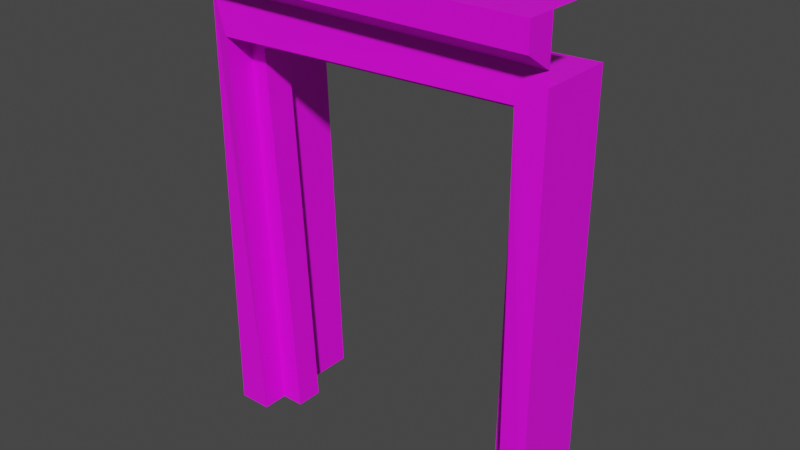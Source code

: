 # Source: Hunterian_MainDoor.blend  (saved by Blender 2.93.21; exported with 4.5.12 LTS)
import bpy
from mathutils import Matrix  # noqa: F401  (used for matrix-valued properties, if any)

bpy.ops.wm.read_factory_settings(use_empty=True)
scene = bpy.context.scene
scene.name = 'Scene'

# ---- collections
col_collection = bpy.data.collections.new('Collection'); scene.collection.children.link(col_collection)

# ---- images (referenced by path relative to the original .blend; pixels are not part of the script)
import os
ASSET_DIR = os.environ.get("B2B_ASSET_DIR", "")  # directory of the original .blend (textures are referenced by path, not embedded)
HERE = os.path.dirname(os.path.abspath(__file__))  # packed textures are extracted next to this script under _unpacked/

def load_image(name, relpath, width, height, colorspace="sRGB"):
    """Load a texture the original file referenced (path relative to the .blend, or extracted next to this script)."""
    p = next((c for c in (os.path.join(HERE, relpath), os.path.join(ASSET_DIR, relpath)) if relpath and os.path.exists(c)), "")
    if p:
        img = bpy.data.images.load(p, check_existing=True)
        img.name = name
    else:  # same state as the original file: an image datablock whose file is absent (Cycles renders it pink)
        img = bpy.data.images.new(name, width, height)
        img.source = "FILE"
        img.filepath = "//" + (relpath or name)
    img.colorspace_settings.name = colorspace
    return img
img_museum_texture_psd = load_image('Museum_Texture.psd', 'Museum_Texture.psd', 1024, 1024, 'sRGB')

# ---- materials (node trees are filled in below, after node groups)
mat_material_001 = bpy.data.materials.new('Material.001')
mat_material_001.use_transparent_shadow = False
mat_material_002 = bpy.data.materials.new('Material.002')
mat_material_002.use_transparent_shadow = False

# ---- material node trees
mat_material_001.use_nodes = True; mat_material_001.node_tree.nodes.clear()
_N = mat_material_001.node_tree.nodes; _L = mat_material_001.node_tree.links
n0 = _N.new('ShaderNodeBsdfPrincipled'); n0.name = 'Principled BSDF'; n0.location = (10, 300)
n0.distribution = 'GGX'
n0.subsurface_method = 'BURLEY'
n0.inputs[3].default_value = 1.45
n0.inputs[27].default_value = (0.0, 0.0, 0.0, 1.0)
n0.inputs[28].default_value = 1.0
n1 = _N.new('ShaderNodeOutputMaterial'); n1.name = 'Material Output'; n1.location = (300, 300)
n2 = _N.new('ShaderNodeTexImage'); n2.name = 'Image Texture'; n2.location = (-280, 275)
n2.image = img_museum_texture_psd
_L.new(n0.outputs[0], n1.inputs[0])
_L.new(n2.outputs[0], n0.inputs[0])
n1.is_active_output = True
mat_material_002.use_nodes = True; mat_material_002.node_tree.nodes.clear()
_N = mat_material_002.node_tree.nodes; _L = mat_material_002.node_tree.links
n0 = _N.new('ShaderNodeBsdfPrincipled'); n0.name = 'Principled BSDF'; n0.location = (10, 300)
n0.distribution = 'GGX'
n0.subsurface_method = 'BURLEY'
n0.inputs[3].default_value = 1.45
n0.inputs[27].default_value = (0.0, 0.0, 0.0, 1.0)
n0.inputs[28].default_value = 1.0
n1 = _N.new('ShaderNodeOutputMaterial'); n1.name = 'Material Output'; n1.location = (300, 300)
n2 = _N.new('ShaderNodeTexImage'); n2.name = 'Image Texture'; n2.location = (-280, 275)
n2.image = img_museum_texture_psd
_L.new(n0.outputs[0], n1.inputs[0])
_L.new(n2.outputs[0], n0.inputs[0])
n1.is_active_output = True

# ---- world
world_world = bpy.data.worlds.new('World'); scene.world = world_world
world_world.use_nodes = True; world_world.node_tree.nodes.clear()
_N = world_world.node_tree.nodes; _L = world_world.node_tree.links
n0 = _N.new('ShaderNodeOutputWorld'); n0.name = 'World Output'; n0.location = (300, 300)
n1 = _N.new('ShaderNodeBackground'); n1.name = 'Background'; n1.location = (10, 300)
n1.inputs[0].default_value = (0.05088, 0.05088, 0.05088, 1.0)
_L.new(n1.outputs[0], n0.inputs[0])
n0.is_active_output = True
world_world.color = (0.05088, 0.05088, 0.05088)
world_world.use_sun_shadow = False
world_world.sun_shadow_jitter_overblur = 0.0

# ---- meshes
me_plane_001 = bpy.data.meshes.new('Plane.001')
me_plane_001.from_pydata([(-1.171, -2.18, 3.175), (-0.9809, -2.174, -0.0009217), (1.053, -2.174, 0.0005662), (1.091, -2.18, 3.251), (-1.171, -1.938, 3.175), (-0.9809, -1.945, -0.0009217), (1.053, -1.945, 0.0005662), (1.091, -1.938, 3.251), (-1.322, -2.18, 3.289), (-1.176, -2.174, -0.0009217), (1.248, -2.174, 0.0005662), (1.23, -2.18, 3.375), (-1.322, -1.938, 3.289), (-1.176, -1.945, -0.0009217), (1.248, -1.945, 0.0005662), (1.23, -1.938, 3.375), (-1.456, -2.391, 3.996), (-1.456, -2.391, -0.0009217), (1.451, -2.391, 3.996), (1.451, -2.391, 0.0005662), (-1.456, -2.391, 3.63), (1.451, -2.391, 3.63), (1.451, -2.624, 3.996), (-1.456, -2.624, 3.996), (1.451, -2.624, 3.782), (-1.456, -2.624, 3.782), (-1.319, -2.418, 3.285), (-1.176, -2.391, -0.0009217), (1.248, -2.391, 0.0005662), (1.234, -2.418, 3.371), (-1.456, -2.022, 3.996), (1.451, -2.022, 3.996), (-1.319, -1.38, 3.285), (-1.176, -1.407, -0.0009217), (1.248, -1.407, 0.0005662), (1.234, -1.38, 3.371)], [], [(3, 0, 4, 7), (2, 3, 7, 6), (0, 1, 5, 4), (1, 0, 8, 9), (3, 2, 10, 11), (0, 3, 11, 8), (4, 5, 13, 12), (6, 7, 15, 14), (7, 4, 12, 15), (20, 21, 24, 25), (23, 25, 24, 22), (16, 20, 25, 23), (18, 16, 23, 22), (21, 18, 22, 24), (27, 26, 20, 17), (29, 28, 19, 21), (26, 29, 21, 20), (16, 18, 31, 30), (29, 26, 32, 35), (28, 29, 35, 34), (26, 27, 33, 32)])
_uv = me_plane_001.uv_layers.new(name='UVMap')
_uv.uv.foreach_set('vector', [0.1137, 0.9793, 0.1137, 0.9768, 0.1137, 0.9768, 0.1137, 0.9793, 0.117, 0.9793, 0.1137, 0.9793, 0.1137, 0.9793, 0.117, 0.9793, 0.1137, 0.9768, 0.117, 0.9768, 0.117, 0.9768, 0.1137, 0.9768, 0.117, 0.9768, 0.1137, 0.9768, 0.1137, 0.9768, 0.117, 0.9768, 0.1137, 0.9793, 0.117, 0.9793, 0.117, 0.9793, 0.1137, 0.9793, 0.1137, 0.9768, 0.1137, 0.9793, 0.1137, 0.9793, 0.1137, 0.9768, 0.1137, 0.9768, 0.117, 0.9768, 0.117, 0.9768, 0.1137, 0.9768, 0.117, 0.9793, 0.1137, 0.9793, 0.1137, 0.9793, 0.117, 0.9793, 0.1137, 0.9793, 0.1137, 0.9768, 0.1137, 0.9768, 0.1137, 0.9793, 0.02912, 0.9664, 0.02912, 0.9711, 0.02912, 0.9711, 0.02912, 0.9664, 0.03428, 0.9709, 0.03453, 0.9709, 0.03453, 0.9756, 0.03428, 0.9756, 0.06455, 0.9714, 0.06455, 0.9714, 0.06455, 0.9714, 0.06455, 0.9714, 0.06455, 0.9714, 0.06455, 0.9714, 0.06455, 0.9714, 0.06455, 0.9714, 0.06455, 0.9714, 0.06455, 0.9714, 0.06455, 0.9714, 0.06455, 0.9714, 0.06869, 0.9725, 0.06537, 0.9725, 0.06481, 0.9714, 0.06925, 0.9714, 0.06537, 0.9749, 0.06869, 0.9749, 0.06925, 0.976, 0.06481, 0.976, 0.06537, 0.9725, 0.06537, 0.9749, 0.06481, 0.976, 0.06481, 0.9714, 0.06455, 0.9714, 0.06455, 0.9714, 0.06455, 0.9714, 0.06455, 0.9714, 0.06537, 0.9749, 0.06537, 0.9725, 0.06537, 0.9725, 0.06537, 0.9749, 0.06869, 0.9749, 0.06537, 0.9749, 0.06537, 0.9749, 0.06869, 0.9749, 0.06537, 0.9725, 0.06869, 0.9725, 0.06869, 0.9725, 0.06537, 0.9725])
me_plane_001.materials.append(mat_material_001)
me_plane_001.materials.append(mat_material_002)
me_plane_001.use_remesh_fix_poles = True
me_plane_001.use_remesh_preserve_attributes = False
me_plane_001.update()

# ---- objects
ob_plane_001 = bpy.data.objects.new('Plane.001', me_plane_001)

# ---- transforms, parenting, visibility, modifiers, constraints
ob_plane_001.location = (0.0, 2.391, 0.0)

# ---- collection membership
col_collection.objects.link(ob_plane_001)

# ---- scene / render settings (as saved in the file)
scene.frame_start = 1; scene.frame_end = 250; scene.frame_set(31)
scene.render.engine = 'BLENDER_EEVEE_NEXT'
scene.cycles.use_denoising = False
scene.cycles.samples = 128
scene.cycles.sampling_pattern = 'TABULATED_SOBOL'
scene.cycles.use_adaptive_sampling = False
scene.cycles.use_light_tree = False
scene.view_settings.view_transform = 'Filmic'
bpy.context.view_layer.update()

# ---- added for rendering (the .blend has no active camera and no usable light): camera, sun
cam_auto = bpy.data.cameras.new('AutoCamera')
cam_auto.lens = 50.0
cam_auto.sensor_width = 36.0
cam_auto.clip_end = 1000.0
ob_auto_camera = bpy.data.objects.new('AutoCamera', cam_auto)
scene.collection.objects.link(ob_auto_camera)
ob_auto_camera.location = (4.71237, -5.2685, 5.76946)
ob_auto_camera.rotation_euler = (1.09748, -7.21219e-08, 0.694738)
scene.camera = ob_auto_camera
light_auto_sun = bpy.data.lights.new('AutoSun', 'SUN')
light_auto_sun.energy = 3.0
light_auto_sun.angle = 0.0523599
ob_auto_sun = bpy.data.objects.new('AutoSun', light_auto_sun)
scene.collection.objects.link(ob_auto_sun)
ob_auto_sun.rotation_euler = (0.872665, 0.174533, 0.523599)
bpy.context.view_layer.update()
